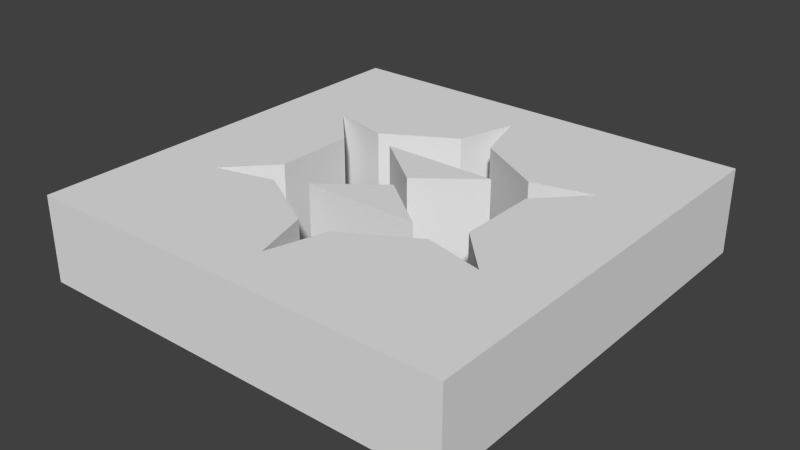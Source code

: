 # Source: runeVortexNova.blend  (saved by Blender 2.68.0; exported with 4.5.12 LTS)
import bpy
from mathutils import Matrix  # noqa: F401  (used for matrix-valued properties, if any)

bpy.ops.wm.read_factory_settings(use_empty=True)
scene = bpy.context.scene
scene.name = 'Scene'

# ---- collections
col_collection_1 = bpy.data.collections.new('Collection 1'); scene.collection.children.link(col_collection_1)

# ---- world
world_world = bpy.data.worlds.new('World'); scene.world = world_world
world_world.color = (0.05088, 0.05088, 0.05088)
world_world.use_sun_shadow = False
world_world.sun_shadow_jitter_overblur = 0.0
world_world.cycles.sampling_method = 'MANUAL'
world_world.cycles.sample_map_resolution = 256

# ---- meshes
me_plane = bpy.data.meshes.new('Plane')
me_plane.from_pydata([(2.137e-08, 0.04462, 0.0), (0.2735, 0.2569, 0.0), (-0.2735, 0.2569, 0.0), (2.137e-08, 0.04462, 0.4), (0.2735, 0.2569, 0.4), (-0.2735, 0.2569, 0.4), (0.0, -0.03997, 0.0), (-0.2735, -0.2522, 0.0), (0.2735, -0.2522, 0.0), (0.0, -0.03997, 0.4), (-0.2735, -0.2522, 0.4), (0.2735, -0.2522, 0.4), (1.0, -1.0, 0.0), (-1.0, -1.0, 0.0), (1.0, 1.0, 0.0), (-1.0, 1.0, 0.0), (0.4058, 0.3341, 0.4), (0.6827, 0.4014, 0.4), (0.486, 0.1952, 0.4), (0.486, -0.1808, 0.4), (-0.6827, 0.4014, 0.0), (-0.4058, 0.3341, 0.0), (-0.08023, 0.5221, 0.0), (7.153e-07, 0.7955, 0.0), (0.08023, 0.5221, 0.0), (0.4058, 0.3341, 0.0), (0.6827, 0.4014, 0.0), (0.486, 0.1952, 0.0), (0.486, -0.1808, 0.0), (0.6827, -0.387, 0.0), (0.08023, 0.5221, 0.4), (7.153e-07, 0.7955, 0.4), (-0.08023, 0.5221, 0.4), (-0.4058, 0.3341, 0.4), (-0.6827, 0.4014, 0.4), (-1.0, 1.0, 0.4), (1.0, 1.0, 0.4), (-1.0, -1.0, 0.4), (1.0, -1.0, 0.4), (0.4058, -0.3197, 0.0), (0.08023, -0.5077, 0.0), (-7.004e-07, -0.7812, 0.0), (-0.08023, -0.5077, 0.0), (-0.4058, -0.3197, 0.0), (-0.6827, -0.387, 0.0), (-0.486, -0.1808, 0.0), (-0.486, 0.1952, 0.0), (0.6827, -0.387, 0.4), (0.4058, -0.3197, 0.4), (0.08023, -0.5077, 0.4), (-7.004e-07, -0.7812, 0.4), (-0.08023, -0.5077, 0.4), (-0.4058, -0.3197, 0.4), (-0.6827, -0.387, 0.4), (-0.486, -0.1808, 0.4), (-0.486, 0.1952, 0.4)], [], [(2, 1, 0), (5, 3, 4), (2, 5, 4, 1), (0, 3, 5, 2), (1, 4, 3, 0), (8, 7, 6), (11, 9, 10), (7, 10, 9, 6), (8, 11, 10, 7), (6, 9, 11, 8), (38, 36, 35, 34, 33, 32, 31, 30, 16, 17, 18, 19, 47), (37, 38, 47, 48, 49, 50, 51, 52, 53, 54, 55, 34, 35), (12, 29, 28, 27, 26, 25, 24, 23, 22, 21, 20, 15, 14), (13, 15, 20, 46, 45, 44, 43, 42, 41, 40, 39, 29, 12), (14, 15, 35, 36), (42, 43, 52, 51), (28, 29, 47, 19), (23, 24, 30, 31), (12, 14, 36, 38), (43, 44, 53, 52), (29, 39, 48, 47), (24, 25, 16, 30), (15, 13, 37, 35), (44, 45, 54, 53), (39, 40, 49, 48), (25, 26, 17, 16), (20, 21, 33, 34), (45, 46, 55, 54), (40, 41, 50, 49), (26, 27, 18, 17), (21, 22, 32, 33), (46, 20, 34, 55), (13, 12, 38, 37), (41, 42, 51, 50), (27, 28, 19, 18), (22, 23, 31, 32)])
me_plane.use_remesh_preserve_volume = False
me_plane.use_remesh_preserve_attributes = False
me_plane.use_mirror_vertex_groups = False
me_plane.update()

# ---- objects
ob_plane = bpy.data.objects.new('Plane', me_plane)

# ---- transforms, parenting, visibility, modifiers, constraints
ob_plane.location = (0.0, 0.0, 0.0)
ob_plane.lineart.crease_threshold = 0.0

# ---- collection membership
col_collection_1.objects.link(ob_plane)

# ---- scene / render settings (as saved in the file)
scene.frame_start = 1; scene.frame_end = 250; scene.frame_set(22)
scene.render.engine = 'BLENDER_EEVEE_NEXT'
scene.render.image_settings.color_mode = 'RGB'
scene.render.image_settings.compression = 90
scene.render.resolution_percentage = 50
scene.render.dither_intensity = 0.0
scene.cycles.use_denoising = False
scene.cycles.samples = 10
scene.cycles.sampling_pattern = 'TABULATED_SOBOL'
scene.cycles.light_sampling_threshold = 0.0
scene.cycles.use_adaptive_sampling = False
scene.cycles.use_light_tree = False
scene.cycles.blur_glossy = 0.0
scene.cycles.volume_bounces = 1
scene.cycles.pixel_filter_type = 'GAUSSIAN'
scene.cycles.sample_clamp_indirect = 0.0
scene.view_settings.view_transform = 'Standard'
bpy.context.view_layer.update()

# ---- added for rendering (the .blend has no active camera and no usable light): camera, sun
cam_auto = bpy.data.cameras.new('AutoCamera')
cam_auto.lens = 50.0
cam_auto.sensor_width = 36.0
cam_auto.clip_end = 1000.0
ob_auto_camera = bpy.data.objects.new('AutoCamera', cam_auto)
scene.collection.objects.link(ob_auto_camera)
ob_auto_camera.location = (2.64297, -3.17156, 2.31438)
ob_auto_camera.rotation_euler = (1.09748, -7.21219e-08, 0.694738)
scene.camera = ob_auto_camera
light_auto_sun = bpy.data.lights.new('AutoSun', 'SUN')
light_auto_sun.energy = 3.0
light_auto_sun.angle = 0.0523599
ob_auto_sun = bpy.data.objects.new('AutoSun', light_auto_sun)
scene.collection.objects.link(ob_auto_sun)
ob_auto_sun.rotation_euler = (0.872665, 0.174533, 0.523599)
bpy.context.view_layer.update()
